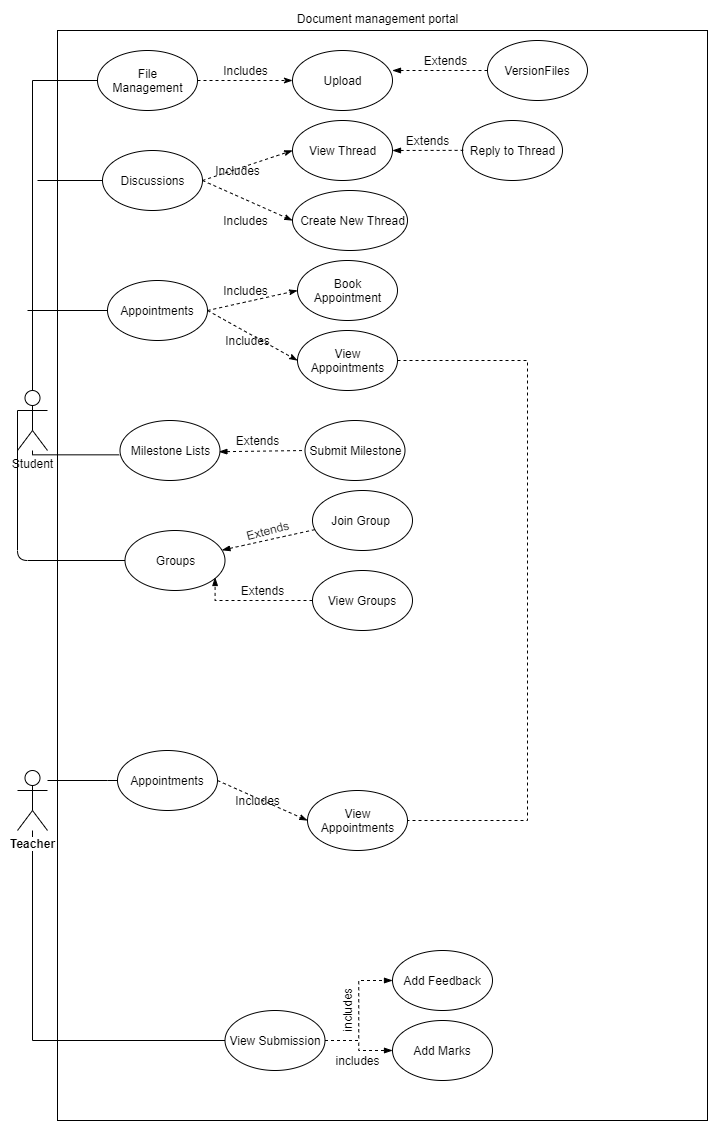

The diagram above was exported from draw.io. Its source (the exported page's mxGraphModel, read from the mxfile embedded in the PNG):
<mxGraphModel dx="650" dy="935" grid="1" gridSize="10" guides="1" tooltips="1" connect="1" arrows="1" fold="1" page="1" pageScale="1" pageWidth="850" pageHeight="1100" math="0" shadow="0">
  <root>
    <mxCell id="0" />
    <mxCell id="1" parent="0" />
    <mxCell id="sEE0__uLJ7TOC0iYgJRf-13" value="" style="whiteSpace=wrap;html=1;" parent="1" vertex="1">
      <mxGeometry x="60" y="20" width="650" height="1090" as="geometry" />
    </mxCell>
    <mxCell id="KUJxEPE_oKirChTCCBCk-25" style="edgeStyle=orthogonalEdgeStyle;rounded=0;orthogonalLoop=1;jettySize=auto;html=1;startArrow=none;startFill=0;endArrow=none;endFill=0;" parent="1" source="KUJxEPE_oKirChTCCBCk-1" target="KUJxEPE_oKirChTCCBCk-24" edge="1">
      <mxGeometry relative="1" as="geometry">
        <Array as="points">
          <mxPoint x="35" y="70" />
          <mxPoint x="150" y="70" />
        </Array>
      </mxGeometry>
    </mxCell>
    <mxCell id="KUJxEPE_oKirChTCCBCk-28" style="edgeStyle=orthogonalEdgeStyle;rounded=0;orthogonalLoop=1;jettySize=auto;html=1;entryX=-0.008;entryY=0.717;entryDx=0;entryDy=0;entryPerimeter=0;startArrow=none;startFill=0;endArrow=none;endFill=0;" parent="1" source="KUJxEPE_oKirChTCCBCk-1" target="KUJxEPE_oKirChTCCBCk-27" edge="1">
      <mxGeometry relative="1" as="geometry">
        <Array as="points">
          <mxPoint x="35" y="444" />
        </Array>
      </mxGeometry>
    </mxCell>
    <mxCell id="KUJxEPE_oKirChTCCBCk-1" value="Student" style="shape=umlActor;verticalLabelPosition=bottom;labelBackgroundColor=#ffffff;verticalAlign=top;html=1;outlineConnect=0;" parent="1" vertex="1">
      <mxGeometry x="20" y="380" width="30" height="60" as="geometry" />
    </mxCell>
    <mxCell id="KUJxEPE_oKirChTCCBCk-44" style="edgeStyle=orthogonalEdgeStyle;rounded=0;orthogonalLoop=1;jettySize=auto;html=1;entryX=0;entryY=0.5;entryDx=0;entryDy=0;startArrow=none;startFill=0;endArrow=none;endFill=0;" parent="1" source="KUJxEPE_oKirChTCCBCk-2" target="KUJxEPE_oKirChTCCBCk-43" edge="1">
      <mxGeometry relative="1" as="geometry">
        <Array as="points">
          <mxPoint x="110" y="770" />
          <mxPoint x="110" y="770" />
        </Array>
      </mxGeometry>
    </mxCell>
    <mxCell id="bJTvYGHtDj4u5UO0vdtG-3" style="edgeStyle=orthogonalEdgeStyle;rounded=0;orthogonalLoop=1;jettySize=auto;html=1;endArrow=none;endFill=0;" parent="1" source="KUJxEPE_oKirChTCCBCk-2" target="bJTvYGHtDj4u5UO0vdtG-2" edge="1">
      <mxGeometry relative="1" as="geometry">
        <Array as="points">
          <mxPoint x="35" y="1030" />
        </Array>
      </mxGeometry>
    </mxCell>
    <mxCell id="KUJxEPE_oKirChTCCBCk-2" value="Teacher" style="shape=umlActor;verticalLabelPosition=bottom;labelBackgroundColor=#ffffff;verticalAlign=top;html=1;outlineConnect=0;fontStyle=1" parent="1" vertex="1">
      <mxGeometry x="20" y="760" width="30" height="60" as="geometry" />
    </mxCell>
    <mxCell id="KUJxEPE_oKirChTCCBCk-23" value="" style="ellipse;whiteSpace=wrap;html=1;" parent="1" vertex="1">
      <mxGeometry x="100" y="40" width="100" height="60" as="geometry" />
    </mxCell>
    <mxCell id="KUJxEPE_oKirChTCCBCk-24" value="&lt;div&gt;File&lt;/div&gt;&lt;div&gt;Management&lt;br&gt;&lt;/div&gt;" style="text;html=1;align=center;verticalAlign=middle;resizable=0;points=[];autosize=1;" parent="1" vertex="1">
      <mxGeometry x="105" y="55" width="90" height="30" as="geometry" />
    </mxCell>
    <mxCell id="KUJxEPE_oKirChTCCBCk-26" value="" style="ellipse;whiteSpace=wrap;html=1;" parent="1" vertex="1">
      <mxGeometry x="122.5" y="410" width="100" height="60" as="geometry" />
    </mxCell>
    <mxCell id="KUJxEPE_oKirChTCCBCk-27" value="Milestone Lists" style="text;html=1;align=center;verticalAlign=middle;resizable=0;points=[];autosize=1;" parent="1" vertex="1">
      <mxGeometry x="122.5" y="430" width="100" height="20" as="geometry" />
    </mxCell>
    <mxCell id="KUJxEPE_oKirChTCCBCk-43" value="Appointments" style="ellipse;whiteSpace=wrap;html=1;" parent="1" vertex="1">
      <mxGeometry x="120" y="740" width="100" height="60" as="geometry" />
    </mxCell>
    <mxCell id="sEE0__uLJ7TOC0iYgJRf-3" value="Includes" style="text;html=1;align=center;verticalAlign=middle;resizable=0;points=[];autosize=1;rotation=0;" parent="1" vertex="1">
      <mxGeometry x="217.5" y="50" width="60" height="20" as="geometry" />
    </mxCell>
    <mxCell id="4QaaTawLMYpgaW7agtQJ-57" style="edgeStyle=orthogonalEdgeStyle;rounded=0;orthogonalLoop=1;jettySize=auto;html=1;endArrow=none;endFill=0;" parent="1" source="sEE0__uLJ7TOC0iYgJRf-7" edge="1">
      <mxGeometry relative="1" as="geometry">
        <mxPoint x="30" y="300" as="targetPoint" />
      </mxGeometry>
    </mxCell>
    <mxCell id="sEE0__uLJ7TOC0iYgJRf-7" value="Appointments" style="ellipse;whiteSpace=wrap;html=1;" parent="1" vertex="1">
      <mxGeometry x="110" y="270" width="100" height="60" as="geometry" />
    </mxCell>
    <mxCell id="4QaaTawLMYpgaW7agtQJ-58" style="edgeStyle=orthogonalEdgeStyle;rounded=0;orthogonalLoop=1;jettySize=auto;html=1;endArrow=none;endFill=0;" parent="1" source="sEE0__uLJ7TOC0iYgJRf-10" edge="1">
      <mxGeometry relative="1" as="geometry">
        <mxPoint x="40" y="170" as="targetPoint" />
      </mxGeometry>
    </mxCell>
    <mxCell id="sEE0__uLJ7TOC0iYgJRf-10" value="" style="ellipse;whiteSpace=wrap;html=1;" parent="1" vertex="1">
      <mxGeometry x="105" y="140" width="100" height="60" as="geometry" />
    </mxCell>
    <mxCell id="sEE0__uLJ7TOC0iYgJRf-11" value="Discussions" style="text;html=1;align=center;verticalAlign=middle;resizable=0;points=[];autosize=1;" parent="1" vertex="1">
      <mxGeometry x="110" y="160" width="90" height="20" as="geometry" />
    </mxCell>
    <mxCell id="sEE0__uLJ7TOC0iYgJRf-14" value="&lt;div&gt;Document management portal&lt;/div&gt;&lt;div&gt;&lt;br&gt;&lt;/div&gt;" style="text;html=1;align=center;verticalAlign=middle;resizable=0;points=[];autosize=1;" parent="1" vertex="1">
      <mxGeometry x="290" width="180" height="30" as="geometry" />
    </mxCell>
    <mxCell id="xR4tjIwthAx1xgbIjxiF-1" value="" style="endArrow=classicThin;html=1;dashed=1;startArrow=none;startFill=0;endFill=1;exitX=1;exitY=0.5;exitDx=0;exitDy=0;entryX=0;entryY=0.5;entryDx=0;entryDy=0;" parent="1" source="KUJxEPE_oKirChTCCBCk-23" target="xR4tjIwthAx1xgbIjxiF-2" edge="1">
      <mxGeometry width="50" height="50" relative="1" as="geometry">
        <mxPoint x="195" y="80" as="sourcePoint" />
        <mxPoint x="325" y="130" as="targetPoint" />
      </mxGeometry>
    </mxCell>
    <mxCell id="xR4tjIwthAx1xgbIjxiF-2" value="" style="ellipse;whiteSpace=wrap;html=1;" parent="1" vertex="1">
      <mxGeometry x="295" y="40" width="100" height="60" as="geometry" />
    </mxCell>
    <mxCell id="xR4tjIwthAx1xgbIjxiF-3" value="Upload" style="text;html=1;align=center;verticalAlign=middle;resizable=0;points=[];autosize=1;" parent="1" vertex="1">
      <mxGeometry x="315" y="60" width="60" height="20" as="geometry" />
    </mxCell>
    <mxCell id="4QaaTawLMYpgaW7agtQJ-60" style="edgeStyle=orthogonalEdgeStyle;rounded=0;orthogonalLoop=1;jettySize=auto;html=1;entryX=1;entryY=0.5;entryDx=0;entryDy=0;endArrow=none;endFill=0;dashed=1;" parent="1" source="4QaaTawLMYpgaW7agtQJ-3" target="4QaaTawLMYpgaW7agtQJ-49" edge="1">
      <mxGeometry relative="1" as="geometry">
        <Array as="points">
          <mxPoint x="530" y="350" />
          <mxPoint x="530" y="810" />
        </Array>
      </mxGeometry>
    </mxCell>
    <mxCell id="4QaaTawLMYpgaW7agtQJ-3" value="" style="ellipse;whiteSpace=wrap;html=1;" parent="1" vertex="1">
      <mxGeometry x="300" y="320" width="100" height="60" as="geometry" />
    </mxCell>
    <mxCell id="4QaaTawLMYpgaW7agtQJ-4" value="View&lt;br&gt;Appointments&lt;span style=&quot;color: rgba(0 , 0 , 0 , 0) ; font-family: monospace ; font-size: 0px&quot;&gt;%3CmxGraphModel%3E%3Croot%3E%3CmxCell%20id%3D%220%22%2F%3E%3CmxCell%20id%3D%221%22%20parent%3D%220%22%2F%3E%3CmxCell%20id%3D%222%22%20value%3D%22Includes%22%20style%3D%22text%3Bhtml%3D1%3Balign%3Dcenter%3BverticalAlign%3Dmiddle%3Bresizable%3D0%3Bpoints%3D%5B%5D%3Bautosize%3D1%3Brotation%3D0%3B%22%20vertex%3D%221%22%20parent%3D%221%22%3E%3CmxGeometry%20x%3D%22235%22%20y%3D%22240%22%20width%3D%2260%22%20height%3D%2220%22%20as%3D%22geometry%22%2F%3E%3C%2FmxCell%3E%3CmxCell%20id%3D%223%22%20value%3D%22%22%20style%3D%22endArrow%3DclassicThin%3Bhtml%3D1%3Bdashed%3D1%3BstartArrow%3Dnone%3BstartFill%3D0%3BendFill%3D1%3BexitX%3D1%3BexitY%3D0.5%3BexitDx%3D0%3BexitDy%3D0%3BentryX%3D0%3BentryY%3D0.5%3BentryDx%3D0%3BentryDy%3D0%3B%22%20edge%3D%221%22%20parent%3D%221%22%3E%3CmxGeometry%20width%3D%2250%22%20height%3D%2250%22%20relative%3D%221%22%20as%3D%22geometry%22%3E%3CmxPoint%20x%3D%22220%22%20y%3D%22230%22%20as%3D%22sourcePoint%22%2F%3E%3CmxPoint%20x%3D%22314.999999999995%22%20y%3D%22230%22%20as%3D%22targetPoint%22%2F%3E%3C%2FmxGeometry%3E%3C%2FmxCell%3E%3C%2Froot%3E%3C%2FmxGraphModel%3E&lt;/span&gt;" style="text;html=1;align=center;verticalAlign=middle;resizable=0;points=[];autosize=1;" parent="1" vertex="1">
      <mxGeometry x="305" y="330" width="90" height="40" as="geometry" />
    </mxCell>
    <mxCell id="4QaaTawLMYpgaW7agtQJ-5" value="" style="ellipse;whiteSpace=wrap;html=1;" parent="1" vertex="1">
      <mxGeometry x="295" y="180" width="115" height="60" as="geometry" />
    </mxCell>
    <mxCell id="4QaaTawLMYpgaW7agtQJ-6" value="Create New Thread" style="text;html=1;align=center;verticalAlign=middle;resizable=0;points=[];autosize=1;" parent="1" vertex="1">
      <mxGeometry x="295" y="200" width="120" height="20" as="geometry" />
    </mxCell>
    <mxCell id="4QaaTawLMYpgaW7agtQJ-7" value="" style="ellipse;whiteSpace=wrap;html=1;" parent="1" vertex="1">
      <mxGeometry x="295" y="110" width="100" height="60" as="geometry" />
    </mxCell>
    <mxCell id="4QaaTawLMYpgaW7agtQJ-8" value="View Thread" style="text;html=1;align=center;verticalAlign=middle;resizable=0;points=[];autosize=1;" parent="1" vertex="1">
      <mxGeometry x="305" y="130" width="80" height="20" as="geometry" />
    </mxCell>
    <mxCell id="4QaaTawLMYpgaW7agtQJ-9" value="" style="ellipse;whiteSpace=wrap;html=1;" parent="1" vertex="1">
      <mxGeometry x="465" y="110" width="100" height="60" as="geometry" />
    </mxCell>
    <mxCell id="4QaaTawLMYpgaW7agtQJ-10" value="Reply to Thread" style="text;html=1;align=center;verticalAlign=middle;resizable=0;points=[];autosize=1;" parent="1" vertex="1">
      <mxGeometry x="465" y="130" width="100" height="20" as="geometry" />
    </mxCell>
    <mxCell id="4QaaTawLMYpgaW7agtQJ-11" value="Includes" style="text;html=1;align=center;verticalAlign=middle;resizable=0;points=[];autosize=1;rotation=0;" parent="1" vertex="1">
      <mxGeometry x="210" y="150" width="60" height="20" as="geometry" />
    </mxCell>
    <mxCell id="4QaaTawLMYpgaW7agtQJ-12" value="" style="endArrow=classicThin;html=1;dashed=1;startArrow=none;startFill=0;endFill=1;exitX=1;exitY=0.5;exitDx=0;exitDy=0;entryX=0;entryY=0.5;entryDx=0;entryDy=0;" parent="1" source="sEE0__uLJ7TOC0iYgJRf-10" target="4QaaTawLMYpgaW7agtQJ-7" edge="1">
      <mxGeometry width="50" height="50" relative="1" as="geometry">
        <mxPoint x="195" y="140" as="sourcePoint" />
        <mxPoint x="289.999999999995" y="140" as="targetPoint" />
      </mxGeometry>
    </mxCell>
    <mxCell id="4QaaTawLMYpgaW7agtQJ-14" value="Extends" style="text;html=1;align=center;verticalAlign=middle;resizable=0;points=[];autosize=1;rotation=0;" parent="1" vertex="1">
      <mxGeometry x="400" y="120" width="60" height="20" as="geometry" />
    </mxCell>
    <mxCell id="4QaaTawLMYpgaW7agtQJ-15" value="" style="endArrow=none;html=1;dashed=1;startArrow=blockThin;startFill=1;endFill=0;exitX=1;exitY=0.5;exitDx=0;exitDy=0;entryX=0.008;entryY=0.493;entryDx=0;entryDy=0;entryPerimeter=0;" parent="1" source="4QaaTawLMYpgaW7agtQJ-7" target="4QaaTawLMYpgaW7agtQJ-10" edge="1">
      <mxGeometry width="50" height="50" relative="1" as="geometry">
        <mxPoint x="363" y="140" as="sourcePoint" />
        <mxPoint x="458" y="140" as="targetPoint" />
      </mxGeometry>
    </mxCell>
    <mxCell id="4QaaTawLMYpgaW7agtQJ-16" value="Includes" style="text;html=1;align=center;verticalAlign=middle;resizable=0;points=[];autosize=1;rotation=0;" parent="1" vertex="1">
      <mxGeometry x="217.5" y="200" width="60" height="20" as="geometry" />
    </mxCell>
    <mxCell id="4QaaTawLMYpgaW7agtQJ-17" value="" style="endArrow=classicThin;html=1;dashed=1;startArrow=none;startFill=0;endFill=1;exitX=1;exitY=0.5;exitDx=0;exitDy=0;entryX=0;entryY=0.5;entryDx=0;entryDy=0;" parent="1" source="sEE0__uLJ7TOC0iYgJRf-10" target="4QaaTawLMYpgaW7agtQJ-5" edge="1">
      <mxGeometry width="50" height="50" relative="1" as="geometry">
        <mxPoint x="202.5" y="190" as="sourcePoint" />
        <mxPoint x="297.499999999995" y="190" as="targetPoint" />
      </mxGeometry>
    </mxCell>
    <mxCell id="4QaaTawLMYpgaW7agtQJ-18" value="" style="ellipse;whiteSpace=wrap;html=1;" parent="1" vertex="1">
      <mxGeometry x="300" y="250" width="100" height="60" as="geometry" />
    </mxCell>
    <mxCell id="4QaaTawLMYpgaW7agtQJ-19" value="Book&lt;br&gt;Appointment" style="text;html=1;align=center;verticalAlign=middle;resizable=0;points=[];autosize=1;" parent="1" vertex="1">
      <mxGeometry x="310" y="265" width="80" height="30" as="geometry" />
    </mxCell>
    <mxCell id="4QaaTawLMYpgaW7agtQJ-21" value="Includes" style="text;html=1;align=center;verticalAlign=middle;resizable=0;points=[];autosize=1;rotation=0;" parent="1" vertex="1">
      <mxGeometry x="217.5" y="270" width="60" height="20" as="geometry" />
    </mxCell>
    <mxCell id="4QaaTawLMYpgaW7agtQJ-22" value="" style="endArrow=classicThin;html=1;dashed=1;startArrow=none;startFill=0;endFill=1;exitX=1;exitY=0.5;exitDx=0;exitDy=0;entryX=0;entryY=0.5;entryDx=0;entryDy=0;" parent="1" source="sEE0__uLJ7TOC0iYgJRf-7" target="4QaaTawLMYpgaW7agtQJ-18" edge="1">
      <mxGeometry width="50" height="50" relative="1" as="geometry">
        <mxPoint x="195" y="230.0000000000001" as="sourcePoint" />
        <mxPoint x="285.0000000000002" y="270.0000000000001" as="targetPoint" />
      </mxGeometry>
    </mxCell>
    <mxCell id="4QaaTawLMYpgaW7agtQJ-24" value="Includes" style="text;html=1;align=center;verticalAlign=middle;resizable=0;points=[];autosize=1;rotation=0;" parent="1" vertex="1">
      <mxGeometry x="220" y="320" width="60" height="20" as="geometry" />
    </mxCell>
    <mxCell id="4QaaTawLMYpgaW7agtQJ-25" value="" style="endArrow=classicThin;html=1;dashed=1;startArrow=none;startFill=0;endFill=1;exitX=1;exitY=0.5;exitDx=0;exitDy=0;entryX=0;entryY=0.5;entryDx=0;entryDy=0;" parent="1" source="sEE0__uLJ7TOC0iYgJRf-7" target="4QaaTawLMYpgaW7agtQJ-3" edge="1">
      <mxGeometry width="50" height="50" relative="1" as="geometry">
        <mxPoint x="202.5" y="320.0000000000001" as="sourcePoint" />
        <mxPoint x="292.5000000000002" y="360.0000000000001" as="targetPoint" />
      </mxGeometry>
    </mxCell>
    <mxCell id="4QaaTawLMYpgaW7agtQJ-27" value="" style="ellipse;whiteSpace=wrap;html=1;" parent="1" vertex="1">
      <mxGeometry x="307.5" y="410" width="100" height="60" as="geometry" />
    </mxCell>
    <mxCell id="4QaaTawLMYpgaW7agtQJ-28" value="Submit Milestone" style="text;html=1;align=center;verticalAlign=middle;resizable=0;points=[];autosize=1;" parent="1" vertex="1">
      <mxGeometry x="302.5" y="430" width="110" height="20" as="geometry" />
    </mxCell>
    <mxCell id="4QaaTawLMYpgaW7agtQJ-30" value="Extends" style="text;html=1;align=center;verticalAlign=middle;resizable=0;points=[];autosize=1;rotation=0;" parent="1" vertex="1">
      <mxGeometry x="230" y="420" width="60" height="20" as="geometry" />
    </mxCell>
    <mxCell id="4QaaTawLMYpgaW7agtQJ-31" value="" style="endArrow=none;html=1;dashed=1;startArrow=blockThin;startFill=1;endFill=0;exitX=0.989;exitY=0.562;exitDx=0;exitDy=0;entryX=0;entryY=0.5;entryDx=0;entryDy=0;exitPerimeter=0;" parent="1" source="KUJxEPE_oKirChTCCBCk-27" target="4QaaTawLMYpgaW7agtQJ-27" edge="1">
      <mxGeometry width="50" height="50" relative="1" as="geometry">
        <mxPoint x="220" y="380.0000000000001" as="sourcePoint" />
        <mxPoint x="310.0000000000002" y="430" as="targetPoint" />
      </mxGeometry>
    </mxCell>
    <mxCell id="4QaaTawLMYpgaW7agtQJ-37" value="" style="ellipse;whiteSpace=wrap;html=1;" parent="1" vertex="1">
      <mxGeometry x="127.5" y="520" width="100" height="60" as="geometry" />
    </mxCell>
    <mxCell id="4QaaTawLMYpgaW7agtQJ-38" value="Groups" style="text;html=1;align=center;verticalAlign=middle;resizable=0;points=[];autosize=1;" parent="1" vertex="1">
      <mxGeometry x="147.5" y="540" width="60" height="20" as="geometry" />
    </mxCell>
    <mxCell id="4QaaTawLMYpgaW7agtQJ-43" value="" style="ellipse;whiteSpace=wrap;html=1;" parent="1" vertex="1">
      <mxGeometry x="315" y="480" width="100" height="60" as="geometry" />
    </mxCell>
    <mxCell id="4QaaTawLMYpgaW7agtQJ-44" value="" style="endArrow=none;html=1;entryX=0.03;entryY=0.65;entryDx=0;entryDy=0;entryPerimeter=0;dashed=1;startArrow=blockThin;startFill=1;endFill=0;" parent="1" source="4QaaTawLMYpgaW7agtQJ-37" target="4QaaTawLMYpgaW7agtQJ-43" edge="1">
      <mxGeometry width="50" height="50" relative="1" as="geometry">
        <mxPoint x="227.5" y="610" as="sourcePoint" />
        <mxPoint x="277.5" y="560" as="targetPoint" />
      </mxGeometry>
    </mxCell>
    <mxCell id="4QaaTawLMYpgaW7agtQJ-45" value="Extends" style="text;html=1;align=center;verticalAlign=middle;resizable=0;points=[];autosize=1;rotation=-15;" parent="1" vertex="1">
      <mxGeometry x="240" y="510" width="60" height="20" as="geometry" />
    </mxCell>
    <mxCell id="4QaaTawLMYpgaW7agtQJ-46" value="Join Group" style="text;html=1;align=center;verticalAlign=middle;resizable=0;points=[];autosize=1;" parent="1" vertex="1">
      <mxGeometry x="322.5" y="500" width="80" height="20" as="geometry" />
    </mxCell>
    <mxCell id="4QaaTawLMYpgaW7agtQJ-49" value="" style="ellipse;whiteSpace=wrap;html=1;" parent="1" vertex="1">
      <mxGeometry x="310" y="780" width="100" height="60" as="geometry" />
    </mxCell>
    <mxCell id="4QaaTawLMYpgaW7agtQJ-50" value="View&lt;br&gt;Appointments&lt;span style=&quot;color: rgba(0 , 0 , 0 , 0) ; font-family: monospace ; font-size: 0px&quot;&gt;%3CmxGraphModel%3E%3Croot%3E%3CmxCell%20id%3D%220%22%2F%3E%3CmxCell%20id%3D%221%22%20parent%3D%220%22%2F%3E%3CmxCell%20id%3D%222%22%20value%3D%22Includes%22%20style%3D%22text%3Bhtml%3D1%3Balign%3Dcenter%3BverticalAlign%3Dmiddle%3Bresizable%3D0%3Bpoints%3D%5B%5D%3Bautosize%3D1%3Brotation%3D0%3B%22%20vertex%3D%221%22%20parent%3D%221%22%3E%3CmxGeometry%20x%3D%22235%22%20y%3D%22240%22%20width%3D%2260%22%20height%3D%2220%22%20as%3D%22geometry%22%2F%3E%3C%2FmxCell%3E%3CmxCell%20id%3D%223%22%20value%3D%22%22%20style%3D%22endArrow%3DclassicThin%3Bhtml%3D1%3Bdashed%3D1%3BstartArrow%3Dnone%3BstartFill%3D0%3BendFill%3D1%3BexitX%3D1%3BexitY%3D0.5%3BexitDx%3D0%3BexitDy%3D0%3BentryX%3D0%3BentryY%3D0.5%3BentryDx%3D0%3BentryDy%3D0%3B%22%20edge%3D%221%22%20parent%3D%221%22%3E%3CmxGeometry%20width%3D%2250%22%20height%3D%2250%22%20relative%3D%221%22%20as%3D%22geometry%22%3E%3CmxPoint%20x%3D%22220%22%20y%3D%22230%22%20as%3D%22sourcePoint%22%2F%3E%3CmxPoint%20x%3D%22314.999999999995%22%20y%3D%22230%22%20as%3D%22targetPoint%22%2F%3E%3C%2FmxGeometry%3E%3C%2FmxCell%3E%3C%2Froot%3E%3C%2FmxGraphModel%3E&lt;/span&gt;" style="text;html=1;align=center;verticalAlign=middle;resizable=0;points=[];autosize=1;" parent="1" vertex="1">
      <mxGeometry x="315" y="790" width="90" height="40" as="geometry" />
    </mxCell>
    <mxCell id="4QaaTawLMYpgaW7agtQJ-55" value="Includes" style="text;html=1;align=center;verticalAlign=middle;resizable=0;points=[];autosize=1;rotation=0;" parent="1" vertex="1">
      <mxGeometry x="230" y="780" width="60" height="20" as="geometry" />
    </mxCell>
    <mxCell id="4QaaTawLMYpgaW7agtQJ-56" value="" style="endArrow=classicThin;html=1;dashed=1;startArrow=none;startFill=0;endFill=1;exitX=1;exitY=0.5;exitDx=0;exitDy=0;entryX=0;entryY=0.5;entryDx=0;entryDy=0;" parent="1" source="KUJxEPE_oKirChTCCBCk-43" target="4QaaTawLMYpgaW7agtQJ-49" edge="1">
      <mxGeometry width="50" height="50" relative="1" as="geometry">
        <mxPoint x="220" y="760" as="sourcePoint" />
        <mxPoint x="302.5000000000002" y="820.0000000000001" as="targetPoint" />
      </mxGeometry>
    </mxCell>
    <mxCell id="9bbLKr7j-uOXF0TL6Ys2-1" value="" style="endArrow=none;html=1;entryX=0;entryY=0.3333333333333333;entryDx=0;entryDy=0;entryPerimeter=0;exitX=0;exitY=0.5;exitDx=0;exitDy=0;" parent="1" source="4QaaTawLMYpgaW7agtQJ-37" target="KUJxEPE_oKirChTCCBCk-1" edge="1">
      <mxGeometry width="50" height="50" relative="1" as="geometry">
        <mxPoint x="35" y="550" as="sourcePoint" />
        <mxPoint x="60" y="490" as="targetPoint" />
        <Array as="points">
          <mxPoint x="20" y="550" />
        </Array>
      </mxGeometry>
    </mxCell>
    <mxCell id="bJTvYGHtDj4u5UO0vdtG-5" style="edgeStyle=orthogonalEdgeStyle;rounded=0;orthogonalLoop=1;jettySize=auto;html=1;endArrow=blockThin;endFill=1;dashed=1;" parent="1" source="bJTvYGHtDj4u5UO0vdtG-2" target="bJTvYGHtDj4u5UO0vdtG-4" edge="1">
      <mxGeometry relative="1" as="geometry">
        <mxPoint x="390" y="1030" as="targetPoint" />
      </mxGeometry>
    </mxCell>
    <mxCell id="bJTvYGHtDj4u5UO0vdtG-7" style="edgeStyle=orthogonalEdgeStyle;rounded=0;orthogonalLoop=1;jettySize=auto;html=1;dashed=1;endArrow=blockThin;endFill=1;" parent="1" source="bJTvYGHtDj4u5UO0vdtG-2" target="bJTvYGHtDj4u5UO0vdtG-6" edge="1">
      <mxGeometry relative="1" as="geometry" />
    </mxCell>
    <mxCell id="bJTvYGHtDj4u5UO0vdtG-2" value="View Submission" style="ellipse;whiteSpace=wrap;html=1;" parent="1" vertex="1">
      <mxGeometry x="227.5" y="1000" width="100" height="60" as="geometry" />
    </mxCell>
    <mxCell id="bJTvYGHtDj4u5UO0vdtG-4" value="Add Feedback" style="ellipse;whiteSpace=wrap;html=1;" parent="1" vertex="1">
      <mxGeometry x="395" y="940" width="100" height="60" as="geometry" />
    </mxCell>
    <mxCell id="bJTvYGHtDj4u5UO0vdtG-6" value="Add Marks" style="ellipse;whiteSpace=wrap;html=1;" parent="1" vertex="1">
      <mxGeometry x="395" y="1010" width="100" height="60" as="geometry" />
    </mxCell>
    <mxCell id="bJTvYGHtDj4u5UO0vdtG-10" value="includes" style="text;html=1;align=center;verticalAlign=middle;resizable=0;points=[];autosize=1;" parent="1" vertex="1">
      <mxGeometry x="330" y="1040" width="60" height="20" as="geometry" />
    </mxCell>
    <mxCell id="bJTvYGHtDj4u5UO0vdtG-12" value="includes" style="text;html=1;align=center;verticalAlign=middle;resizable=0;points=[];autosize=1;rotation=-90;" parent="1" vertex="1">
      <mxGeometry x="320" y="990" width="60" height="20" as="geometry" />
    </mxCell>
    <mxCell id="bJTvYGHtDj4u5UO0vdtG-14" style="edgeStyle=orthogonalEdgeStyle;rounded=0;orthogonalLoop=1;jettySize=auto;html=1;dashed=1;endArrow=blockThin;endFill=1;" parent="1" source="bJTvYGHtDj4u5UO0vdtG-13" edge="1">
      <mxGeometry relative="1" as="geometry">
        <mxPoint x="395" y="60" as="targetPoint" />
        <Array as="points">
          <mxPoint x="395" y="60" />
        </Array>
      </mxGeometry>
    </mxCell>
    <mxCell id="bJTvYGHtDj4u5UO0vdtG-13" value="VersionFiles" style="ellipse;whiteSpace=wrap;html=1;" parent="1" vertex="1">
      <mxGeometry x="490" y="30" width="100" height="60" as="geometry" />
    </mxCell>
    <mxCell id="bJTvYGHtDj4u5UO0vdtG-15" value="Extends" style="text;html=1;align=center;verticalAlign=middle;resizable=0;points=[];autosize=1;" parent="1" vertex="1">
      <mxGeometry x="417.5" y="40" width="60" height="20" as="geometry" />
    </mxCell>
    <mxCell id="bJTvYGHtDj4u5UO0vdtG-19" style="edgeStyle=orthogonalEdgeStyle;rounded=0;orthogonalLoop=1;jettySize=auto;html=1;entryX=0.901;entryY=0.783;entryDx=0;entryDy=0;entryPerimeter=0;dashed=1;startArrow=none;startFill=0;endArrow=blockThin;endFill=1;" parent="1" source="bJTvYGHtDj4u5UO0vdtG-16" target="4QaaTawLMYpgaW7agtQJ-37" edge="1">
      <mxGeometry relative="1" as="geometry">
        <Array as="points">
          <mxPoint x="218" y="590" />
        </Array>
      </mxGeometry>
    </mxCell>
    <mxCell id="bJTvYGHtDj4u5UO0vdtG-16" value="View Groups" style="ellipse;whiteSpace=wrap;html=1;" parent="1" vertex="1">
      <mxGeometry x="315" y="560" width="100" height="60" as="geometry" />
    </mxCell>
    <mxCell id="bJTvYGHtDj4u5UO0vdtG-20" value="Extends" style="text;html=1;align=center;verticalAlign=middle;resizable=0;points=[];autosize=1;rotation=0;" parent="1" vertex="1">
      <mxGeometry x="235" y="570" width="60" height="20" as="geometry" />
    </mxCell>
  </root>
</mxGraphModel>